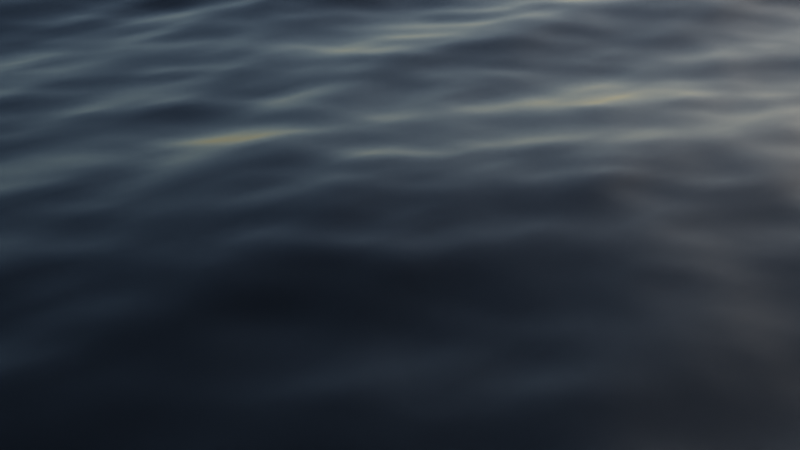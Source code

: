 # Source: simple_ocean.blend  (saved by Blender 2.92.15; exported with 4.5.12 LTS)
import bpy
from mathutils import Matrix  # noqa: F401  (used for matrix-valued properties, if any)

bpy.ops.wm.read_factory_settings(use_empty=True)
scene = bpy.context.scene
scene.name = 'Scene'

# ---- collections
col_collection = bpy.data.collections.new('Collection'); scene.collection.children.link(col_collection)

# ---- materials (node trees are filled in below, after node groups)
mat_material_001 = bpy.data.materials.new('Material.001')

# ---- material node trees
mat_material_001.use_nodes = True; mat_material_001.node_tree.nodes.clear()
_N = mat_material_001.node_tree.nodes; _L = mat_material_001.node_tree.links
n0 = _N.new('ShaderNodeOutputMaterial'); n0.name = 'Material Output'; n0.location = (300, 300)
n1 = _N.new('ShaderNodeBsdfPrincipled'); n1.name = 'Principled BSDF'; n1.location = (10, 300)
n1.distribution = 'GGX'
n1.subsurface_method = 'BURLEY'
n1.inputs[2].default_value = 0.05
n1.inputs[3].default_value = 1.45
n1.inputs[18].default_value = 1.0
n1.inputs[27].default_value = (0.0, 0.0, 0.0, 1.0)
n1.inputs[28].default_value = 1.0
_L.new(n1.outputs[0], n0.inputs[0])
n0.is_active_output = True

# ---- world
world_world = bpy.data.worlds.new('World'); scene.world = world_world
world_world.use_nodes = True; world_world.node_tree.nodes.clear()
_N = world_world.node_tree.nodes; _L = world_world.node_tree.links
n0 = _N.new('ShaderNodeOutputWorld'); n0.name = 'World Output'; n0.location = (300, 300)
n1 = _N.new('ShaderNodeBackground'); n1.name = 'Background'; n1.location = (10, 300)
n1.inputs[1].default_value = 0.1
n2 = _N.new('ShaderNodeTexSky'); n2.name = 'Sky Texture'; n2.location = (-293, 304)
_L.new(n1.outputs[0], n0.inputs[0])
_L.new(n2.outputs[0], n1.inputs[0])
n0.is_active_output = True
world_world.color = (0.05088, 0.05088, 0.05088)
world_world.use_sun_shadow = False
world_world.sun_shadow_jitter_overblur = 0.0

# ---- cameras
cam_camera = bpy.data.cameras.new('Camera')
cam_camera.clip_end = 2000.0
cam_camera.ortho_scale = 7.314

# ---- lights
light_light = bpy.data.lights.new('Light', 'POINT')
light_light.transmission_factor = 0.0
light_light.energy = 1000.0
light_light.shadow_soft_size = 0.1
light_light.shadow_maximum_resolution = 0.006
light_light.use_absolute_resolution = True

# ---- meshes
me_plane = bpy.data.meshes.new('Plane')
me_plane.from_pydata([(-100.0, -100.0, 0.0), (100.0, -100.0, 0.0), (-100.0, 100.0, 0.0), (100.0, 100.0, 0.0)], [], [(0, 1, 3, 2)])
me_plane.polygons.foreach_set('use_smooth', [True] * 1)
_uv = me_plane.uv_layers.new(name='UVMap')
_uv.uv.foreach_set('vector', [0.0, 0.0, 1.0, 0.0, 1.0, 1.0, 0.0, 1.0])
me_plane.materials.append(mat_material_001)
me_plane.use_remesh_fix_poles = True
me_plane.use_remesh_preserve_attributes = False
me_plane.use_mirror_vertex_groups = False
me_plane.update()

# ---- objects
ob_light = bpy.data.objects.new('Light', light_light)
ob_camera = bpy.data.objects.new('Camera', cam_camera)
ob_plane = bpy.data.objects.new('Plane', me_plane)

# ---- transforms, parenting, visibility, modifiers, constraints
ob_light.location = (4.076, 1.005, 5.904)
ob_light.rotation_euler = (0.6503, 0.05522, 1.866)
ob_light.lock_rotations_4d = False
ob_light.empty_display_type = 'ARROWS'
ob_light.color = (0.0, 0.0, 0.0, 0.0)
ob_light.lineart.crease_threshold = 0.0
ob_camera.location = (7.359, -6.926, 4.958)
ob_camera.rotation_euler = (1.109, 0.0, 0.8149)
ob_camera.lock_rotations_4d = False
ob_camera.empty_display_type = 'ARROWS'
ob_camera.color = (0.0, 0.0, 0.0, 0.0)
ob_camera.display_type = 'WIRE'
ob_camera.lineart.crease_threshold = 0.0
ob_plane.location = (201.0, -190.7, 0.0)
ob_plane.lineart.crease_threshold = 0.0
_m = ob_plane.modifiers.new('Subdivision', 'SUBSURF')
_m.uv_smooth = 'PRESERVE_CORNERS'
_m.subdivision_type = 'SIMPLE'
_m.levels = 10
_m.render_levels = 10
_m = ob_plane.modifiers.new('Ocean', 'OCEAN')
_m.geometry_mode = 'DISPLACE'
_m.use_normals = True
_m.resolution = 40
_m.viewport_resolution = 40
_m.spatial_size = 200
_m.wind_velocity = 10.0
_m.wave_scale_min = 0.0
_m.wave_alignment = 0.2444
_m.depth = 120.0
_m.frame_start = 0
_m.frame_end = 10
_m.filepath = '//ocean_data/ocean_2/'
_m = ob_plane.modifiers.new('Array', 'ARRAY')
_m.count = 3
_m.relative_offset_displace = (-0.99, 0.0, 0.0)
_m = ob_plane.modifiers.new('Array.001', 'ARRAY')
_m.count = 3
_m.relative_offset_displace = (0.0, 1.0, 0.0)

# ---- collection membership
col_collection.objects.link(ob_light)
col_collection.objects.link(ob_camera)
col_collection.objects.link(ob_plane)

# ---- scene / render settings (as saved in the file)
scene.camera = ob_camera
scene.frame_start = 1; scene.frame_end = 250; scene.frame_set(1)
scene.render.engine = 'CYCLES'
scene.cycles.use_denoising = False
scene.cycles.samples = 128
scene.cycles.sampling_pattern = 'TABULATED_SOBOL'
scene.cycles.use_adaptive_sampling = False
scene.cycles.use_light_tree = False
scene.view_settings.view_transform = 'Filmic'
bpy.context.view_layer.update()
